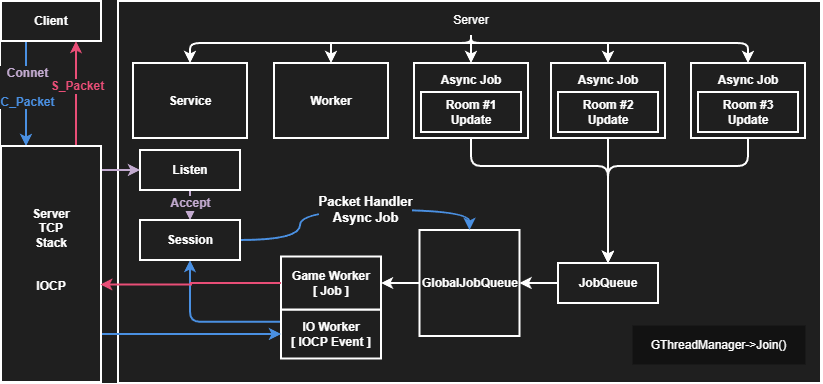

The diagram above was exported from draw.io. Its source (the exported page's mxGraphModel, read from the mxfile embedded in the PNG):
<mxGraphModel dx="1817" dy="1011" grid="0" gridSize="10" guides="1" tooltips="1" connect="1" arrows="1" fold="1" page="1" pageScale="1" pageWidth="827" pageHeight="1169" background="none" math="0" shadow="0">
  <root>
    <mxCell id="0" />
    <mxCell id="1" parent="0" />
    <mxCell id="BkNBFkhqprP4vx8ZSgO6-1" value="" style="rounded=0;whiteSpace=wrap;html=1;fillColor=light-dark(#000000,#1F1F1F);strokeWidth=2;strokeColor=none;" parent="1" vertex="1">
      <mxGeometry x="4" y="42" width="820" height="383" as="geometry" />
    </mxCell>
    <mxCell id="M7Acsdevi8ZldeR3YiwD-78" value="&lt;div&gt;&lt;br&gt;&lt;/div&gt;" style="rounded=0;whiteSpace=wrap;html=1;fillColor=light-dark(#FFFFFF,#1F1F1F);strokeWidth=2;fontStyle=1;labelBackgroundColor=light-dark(#313131, #1f1f1f);" parent="1" vertex="1">
      <mxGeometry x="121" y="43" width="703" height="382" as="geometry" />
    </mxCell>
    <mxCell id="8mO2L2s5BqTJ_F4qYJR3-10" style="edgeStyle=orthogonalEdgeStyle;rounded=0;orthogonalLoop=1;jettySize=auto;html=1;exitX=0.25;exitY=1;exitDx=0;exitDy=0;entryX=0.25;entryY=0;entryDx=0;entryDy=0;strokeWidth=2;strokeColor=light-dark(#000000,#4A90E2);" parent="1" source="M7Acsdevi8ZldeR3YiwD-2" target="8mO2L2s5BqTJ_F4qYJR3-6" edge="1">
      <mxGeometry relative="1" as="geometry" />
    </mxCell>
    <mxCell id="ymFNTKVoAetCrOGdAJyw-14" value="&lt;div&gt;&lt;font style=&quot;color: light-dark(rgb(255, 255, 255), rgb(195, 171, 208));&quot;&gt;Connet&lt;/font&gt;&lt;/div&gt;&lt;div&gt;&lt;br&gt;&lt;/div&gt;&lt;font style=&quot;color: light-dark(rgb(0, 0, 0), rgb(74, 144, 226));&quot;&gt;C_Packet&lt;/font&gt;" style="edgeLabel;html=1;align=center;verticalAlign=middle;resizable=0;points=[];fontSize=12;fontStyle=1;labelBackgroundColor=light-dark(#FFFFFF,#1F1F1F);" parent="8mO2L2s5BqTJ_F4qYJR3-10" vertex="1" connectable="0">
      <mxGeometry x="-0.1388" relative="1" as="geometry">
        <mxPoint as="offset" />
      </mxGeometry>
    </mxCell>
    <mxCell id="M7Acsdevi8ZldeR3YiwD-2" value="Client" style="rounded=0;whiteSpace=wrap;html=1;fillColor=light-dark(#FFFFFF,#1F1F1F);strokeWidth=2;fontStyle=1" parent="1" vertex="1">
      <mxGeometry x="4" y="43" width="100" height="40" as="geometry" />
    </mxCell>
    <mxCell id="ymFNTKVoAetCrOGdAJyw-2" style="edgeStyle=orthogonalEdgeStyle;rounded=0;orthogonalLoop=1;jettySize=auto;html=1;exitX=0.5;exitY=1;exitDx=0;exitDy=0;entryX=0.5;entryY=0;entryDx=0;entryDy=0;fontColor=light-dark(#FFFFFF,#FFFFFF);strokeColor=light-dark(#FFFFFF,#C3ABD0);strokeWidth=2;" parent="1" source="M7Acsdevi8ZldeR3YiwD-5" target="8mO2L2s5BqTJ_F4qYJR3-14" edge="1">
      <mxGeometry relative="1" as="geometry" />
    </mxCell>
    <mxCell id="ymFNTKVoAetCrOGdAJyw-12" value="Accept" style="edgeLabel;html=1;align=center;verticalAlign=middle;resizable=0;points=[];fontStyle=1;fontSize=12;fontColor=light-dark(#FFFFFF,#C3ABD0);labelBackgroundColor=light-dark(#313131,#1F1F1F);" parent="ymFNTKVoAetCrOGdAJyw-2" vertex="1" connectable="0">
      <mxGeometry x="-0.1785" y="-1" relative="1" as="geometry">
        <mxPoint as="offset" />
      </mxGeometry>
    </mxCell>
    <mxCell id="M7Acsdevi8ZldeR3YiwD-5" value="Listen" style="rounded=0;whiteSpace=wrap;html=1;fillColor=light-dark(#FFFFFF,#1F1F1F);strokeWidth=2;fontStyle=1" parent="1" vertex="1">
      <mxGeometry x="143" y="192" width="100" height="40" as="geometry" />
    </mxCell>
    <mxCell id="LH3WLNv-zHpEALgOpJgB-52" style="edgeStyle=orthogonalEdgeStyle;rounded=0;orthogonalLoop=1;jettySize=auto;html=1;exitX=0;exitY=0.5;exitDx=0;exitDy=0;entryX=1;entryY=0.5;entryDx=0;entryDy=0;strokeWidth=2;" parent="1" source="M7Acsdevi8ZldeR3YiwD-18" target="M7Acsdevi8ZldeR3YiwD-22" edge="1">
      <mxGeometry relative="1" as="geometry" />
    </mxCell>
    <mxCell id="M7Acsdevi8ZldeR3YiwD-18" value="JobQueue" style="rounded=0;whiteSpace=wrap;html=1;fillColor=light-dark(#FFFFFF,#1F1F1F);strokeWidth=2;fontStyle=1" parent="1" vertex="1">
      <mxGeometry x="561" y="305" width="100" height="40" as="geometry" />
    </mxCell>
    <mxCell id="8mO2L2s5BqTJ_F4qYJR3-28" style="edgeStyle=orthogonalEdgeStyle;rounded=0;orthogonalLoop=1;jettySize=auto;html=1;exitX=0;exitY=0.5;exitDx=0;exitDy=0;entryX=1;entryY=0.5;entryDx=0;entryDy=0;strokeWidth=2;" parent="1" source="M7Acsdevi8ZldeR3YiwD-22" target="M7Acsdevi8ZldeR3YiwD-13" edge="1">
      <mxGeometry relative="1" as="geometry" />
    </mxCell>
    <mxCell id="M7Acsdevi8ZldeR3YiwD-22" value="GlobalJobQueue" style="rounded=0;whiteSpace=wrap;html=1;fillColor=light-dark(#FFFFFF,#1F1F1F);strokeWidth=2;fontStyle=1" parent="1" vertex="1">
      <mxGeometry x="422.5" y="272" width="100" height="106" as="geometry" />
    </mxCell>
    <mxCell id="ymFNTKVoAetCrOGdAJyw-9" style="edgeStyle=orthogonalEdgeStyle;rounded=1;orthogonalLoop=1;jettySize=auto;html=1;exitX=0;exitY=0.25;exitDx=0;exitDy=0;entryX=0.5;entryY=1;entryDx=0;entryDy=0;strokeWidth=2;strokeColor=light-dark(#000000,#4A90E2);curved=0;" parent="1" source="M7Acsdevi8ZldeR3YiwD-23" target="8mO2L2s5BqTJ_F4qYJR3-14" edge="1">
      <mxGeometry relative="1" as="geometry" />
    </mxCell>
    <mxCell id="M7Acsdevi8ZldeR3YiwD-23" value="IO Worker&lt;div&gt;[ IOCP Event ]&lt;/div&gt;" style="rounded=0;whiteSpace=wrap;html=1;fillColor=light-dark(#FFFFFF,#1F1F1F);strokeWidth=2;fontStyle=1" parent="1" vertex="1">
      <mxGeometry x="284" y="351.5" width="100" height="49" as="geometry" />
    </mxCell>
    <mxCell id="LH3WLNv-zHpEALgOpJgB-17" value="&lt;div&gt;Worker&lt;/div&gt;" style="rounded=0;whiteSpace=wrap;html=1;fillColor=light-dark(#FFFFFF,#1F1F1F);strokeWidth=2;fontStyle=1" parent="1" vertex="1">
      <mxGeometry x="277" y="105" width="114" height="75" as="geometry" />
    </mxCell>
    <mxCell id="8mO2L2s5BqTJ_F4qYJR3-24" style="edgeStyle=orthogonalEdgeStyle;rounded=0;orthogonalLoop=1;jettySize=auto;html=1;exitX=0.5;exitY=1;exitDx=0;exitDy=0;entryX=0.5;entryY=0;entryDx=0;entryDy=0;strokeWidth=2;" parent="1" source="LH3WLNv-zHpEALgOpJgB-19" target="M7Acsdevi8ZldeR3YiwD-18" edge="1">
      <mxGeometry relative="1" as="geometry" />
    </mxCell>
    <mxCell id="LH3WLNv-zHpEALgOpJgB-19" value="&lt;div&gt;Async Job&lt;/div&gt;&lt;div&gt;&lt;br&gt;&lt;/div&gt;&lt;div&gt;&lt;br&gt;&lt;/div&gt;&lt;div&gt;&lt;br&gt;&lt;/div&gt;" style="rounded=0;whiteSpace=wrap;html=1;fillColor=light-dark(#FFFFFF,#1F1F1F);strokeWidth=2;fontStyle=1" parent="1" vertex="1">
      <mxGeometry x="554" y="105" width="114" height="75" as="geometry" />
    </mxCell>
    <mxCell id="LH3WLNv-zHpEALgOpJgB-10" value="Room #2&lt;div&gt;Update&lt;/div&gt;" style="rounded=0;whiteSpace=wrap;html=1;fillColor=light-dark(#FFFFFF,#1F1F1F);strokeWidth=2;fontStyle=1" parent="1" vertex="1">
      <mxGeometry x="561" y="134" width="100" height="40" as="geometry" />
    </mxCell>
    <mxCell id="8mO2L2s5BqTJ_F4qYJR3-26" style="edgeStyle=orthogonalEdgeStyle;rounded=1;orthogonalLoop=1;jettySize=auto;html=1;exitX=0.5;exitY=1;exitDx=0;exitDy=0;entryX=0.5;entryY=0;entryDx=0;entryDy=0;strokeWidth=2;curved=0;" parent="1" source="LH3WLNv-zHpEALgOpJgB-18" target="M7Acsdevi8ZldeR3YiwD-18" edge="1">
      <mxGeometry relative="1" as="geometry">
        <Array as="points">
          <mxPoint x="474" y="208" />
          <mxPoint x="611" y="208" />
        </Array>
      </mxGeometry>
    </mxCell>
    <mxCell id="LH3WLNv-zHpEALgOpJgB-18" value="&lt;div&gt;Async Job&lt;/div&gt;&lt;div&gt;&lt;br&gt;&lt;/div&gt;&lt;div&gt;&lt;br&gt;&lt;/div&gt;&lt;div&gt;&lt;br&gt;&lt;/div&gt;" style="rounded=0;whiteSpace=wrap;html=1;fillColor=light-dark(#FFFFFF,#1F1F1F);strokeWidth=2;fontStyle=1" parent="1" vertex="1">
      <mxGeometry x="417" y="105" width="114" height="75" as="geometry" />
    </mxCell>
    <mxCell id="LH3WLNv-zHpEALgOpJgB-11" value="Room #1&lt;div&gt;Update&lt;/div&gt;" style="rounded=0;whiteSpace=wrap;html=1;fillColor=light-dark(#FFFFFF,#1F1F1F);strokeWidth=2;fontStyle=1" parent="1" vertex="1">
      <mxGeometry x="424" y="134" width="100" height="40" as="geometry" />
    </mxCell>
    <mxCell id="LH3WLNv-zHpEALgOpJgB-21" style="edgeStyle=orthogonalEdgeStyle;rounded=0;orthogonalLoop=1;jettySize=auto;html=1;exitX=0.5;exitY=1;exitDx=0;exitDy=0;strokeWidth=2;" parent="1" source="LH3WLNv-zHpEALgOpJgB-13" target="LH3WLNv-zHpEALgOpJgB-17" edge="1">
      <mxGeometry relative="1" as="geometry">
        <Array as="points">
          <mxPoint x="474" y="85" />
          <mxPoint x="334" y="85" />
        </Array>
      </mxGeometry>
    </mxCell>
    <mxCell id="LH3WLNv-zHpEALgOpJgB-22" style="edgeStyle=orthogonalEdgeStyle;rounded=0;orthogonalLoop=1;jettySize=auto;html=1;exitX=0.5;exitY=1;exitDx=0;exitDy=0;entryX=0.5;entryY=0;entryDx=0;entryDy=0;strokeWidth=2;" parent="1" source="LH3WLNv-zHpEALgOpJgB-13" target="LH3WLNv-zHpEALgOpJgB-18" edge="1">
      <mxGeometry relative="1" as="geometry" />
    </mxCell>
    <mxCell id="LH3WLNv-zHpEALgOpJgB-23" style="edgeStyle=orthogonalEdgeStyle;rounded=0;orthogonalLoop=1;jettySize=auto;html=1;exitX=0.5;exitY=1;exitDx=0;exitDy=0;entryX=0.5;entryY=0;entryDx=0;entryDy=0;strokeWidth=2;" parent="1" source="LH3WLNv-zHpEALgOpJgB-13" target="LH3WLNv-zHpEALgOpJgB-19" edge="1">
      <mxGeometry relative="1" as="geometry">
        <Array as="points">
          <mxPoint x="474" y="85" />
          <mxPoint x="611" y="85" />
        </Array>
      </mxGeometry>
    </mxCell>
    <mxCell id="LH3WLNv-zHpEALgOpJgB-33" style="edgeStyle=orthogonalEdgeStyle;rounded=1;orthogonalLoop=1;jettySize=auto;html=1;exitX=0.5;exitY=1;exitDx=0;exitDy=0;entryX=0.5;entryY=0;entryDx=0;entryDy=0;strokeWidth=2;curved=0;" parent="1" source="LH3WLNv-zHpEALgOpJgB-13" target="LH3WLNv-zHpEALgOpJgB-31" edge="1">
      <mxGeometry relative="1" as="geometry">
        <Array as="points">
          <mxPoint x="474" y="85" />
          <mxPoint x="193" y="85" />
        </Array>
      </mxGeometry>
    </mxCell>
    <mxCell id="LH3WLNv-zHpEALgOpJgB-34" style="edgeStyle=orthogonalEdgeStyle;rounded=1;orthogonalLoop=1;jettySize=auto;html=1;exitX=0.5;exitY=1;exitDx=0;exitDy=0;entryX=0.5;entryY=0;entryDx=0;entryDy=0;strokeWidth=2;curved=0;" parent="1" source="LH3WLNv-zHpEALgOpJgB-13" target="LH3WLNv-zHpEALgOpJgB-32" edge="1">
      <mxGeometry relative="1" as="geometry">
        <Array as="points">
          <mxPoint x="474" y="85" />
          <mxPoint x="751" y="85" />
        </Array>
      </mxGeometry>
    </mxCell>
    <mxCell id="LH3WLNv-zHpEALgOpJgB-13" value="Server" style="text;html=1;whiteSpace=wrap;strokeColor=none;fillColor=none;align=center;verticalAlign=middle;rounded=0;" parent="1" vertex="1">
      <mxGeometry x="444" y="47" width="60" height="30" as="geometry" />
    </mxCell>
    <mxCell id="LH3WLNv-zHpEALgOpJgB-31" value="&lt;div&gt;Service&lt;/div&gt;" style="rounded=0;whiteSpace=wrap;html=1;fillColor=light-dark(#FFFFFF,#1F1F1F);strokeWidth=2;fontStyle=1" parent="1" vertex="1">
      <mxGeometry x="136" y="105" width="114" height="75" as="geometry" />
    </mxCell>
    <mxCell id="8mO2L2s5BqTJ_F4qYJR3-27" style="edgeStyle=orthogonalEdgeStyle;rounded=1;orthogonalLoop=1;jettySize=auto;html=1;exitX=0.5;exitY=1;exitDx=0;exitDy=0;strokeWidth=2;curved=0;" parent="1" source="LH3WLNv-zHpEALgOpJgB-32" target="M7Acsdevi8ZldeR3YiwD-18" edge="1">
      <mxGeometry relative="1" as="geometry">
        <Array as="points">
          <mxPoint x="751" y="208" />
          <mxPoint x="611" y="208" />
        </Array>
      </mxGeometry>
    </mxCell>
    <mxCell id="LH3WLNv-zHpEALgOpJgB-32" value="&lt;div&gt;Async Job&lt;/div&gt;&lt;div&gt;&lt;br&gt;&lt;/div&gt;&lt;div&gt;&lt;br&gt;&lt;/div&gt;&lt;div&gt;&lt;br&gt;&lt;/div&gt;" style="rounded=0;whiteSpace=wrap;html=1;fillColor=light-dark(#FFFFFF,#1F1F1F);strokeWidth=2;fontStyle=1" parent="1" vertex="1">
      <mxGeometry x="694" y="105" width="114" height="75" as="geometry" />
    </mxCell>
    <mxCell id="LH3WLNv-zHpEALgOpJgB-9" value="Room #3&lt;br&gt;Update" style="rounded=0;whiteSpace=wrap;html=1;fillColor=light-dark(#FFFFFF,#1F1F1F);strokeWidth=2;fontStyle=1" parent="1" vertex="1">
      <mxGeometry x="701" y="134" width="100" height="40" as="geometry" />
    </mxCell>
    <mxCell id="M7Acsdevi8ZldeR3YiwD-13" value="Game Worker&lt;div&gt;[ Job ]&lt;/div&gt;" style="rounded=0;whiteSpace=wrap;html=1;fillColor=light-dark(#FFFFFF,#1F1F1F);strokeWidth=2;fontStyle=1" parent="1" vertex="1">
      <mxGeometry x="284" y="298.5" width="100" height="53" as="geometry" />
    </mxCell>
    <mxCell id="LH3WLNv-zHpEALgOpJgB-62" value="GThreadManager-&amp;gt;Join()" style="rounded=0;whiteSpace=wrap;html=1;strokeColor=none;" parent="1" vertex="1">
      <mxGeometry x="635" y="367" width="173" height="39" as="geometry" />
    </mxCell>
    <mxCell id="8mO2L2s5BqTJ_F4qYJR3-11" style="edgeStyle=orthogonalEdgeStyle;rounded=0;orthogonalLoop=1;jettySize=auto;html=1;exitX=0.75;exitY=0;exitDx=0;exitDy=0;entryX=0.75;entryY=1;entryDx=0;entryDy=0;strokeWidth=2;strokeColor=light-dark(#000000,#E94E77);" parent="1" source="8mO2L2s5BqTJ_F4qYJR3-6" target="M7Acsdevi8ZldeR3YiwD-2" edge="1">
      <mxGeometry relative="1" as="geometry" />
    </mxCell>
    <mxCell id="ymFNTKVoAetCrOGdAJyw-15" value="&lt;font style=&quot;color: light-dark(rgb(0, 0, 0), rgb(233, 78, 119));&quot;&gt;S_Packet&lt;/font&gt;" style="edgeLabel;html=1;align=center;verticalAlign=middle;resizable=0;points=[];fontSize=12;fontStyle=1;labelBackgroundColor=light-dark(#FFFFFF,#1F1F1F);" parent="8mO2L2s5BqTJ_F4qYJR3-11" vertex="1" connectable="0">
      <mxGeometry x="0.1578" relative="1" as="geometry">
        <mxPoint as="offset" />
      </mxGeometry>
    </mxCell>
    <mxCell id="ymFNTKVoAetCrOGdAJyw-5" style="edgeStyle=orthogonalEdgeStyle;rounded=0;orthogonalLoop=1;jettySize=auto;html=1;exitX=1;exitY=0.75;exitDx=0;exitDy=0;entryX=0;entryY=0.5;entryDx=0;entryDy=0;strokeColor=light-dark(#000000,#4A90E2);strokeWidth=2;" parent="1" source="8mO2L2s5BqTJ_F4qYJR3-6" target="M7Acsdevi8ZldeR3YiwD-23" edge="1">
      <mxGeometry relative="1" as="geometry">
        <Array as="points">
          <mxPoint x="104" y="376" />
        </Array>
      </mxGeometry>
    </mxCell>
    <mxCell id="ymFNTKVoAetCrOGdAJyw-13" style="edgeStyle=orthogonalEdgeStyle;rounded=0;orthogonalLoop=1;jettySize=auto;html=1;exitX=1;exitY=0.25;exitDx=0;exitDy=0;entryX=0;entryY=0.5;entryDx=0;entryDy=0;strokeWidth=2;strokeColor=light-dark(#FFFFFF,#C3ABD0);" parent="1" source="8mO2L2s5BqTJ_F4qYJR3-6" target="M7Acsdevi8ZldeR3YiwD-5" edge="1">
      <mxGeometry relative="1" as="geometry">
        <Array as="points">
          <mxPoint x="104" y="212" />
        </Array>
      </mxGeometry>
    </mxCell>
    <mxCell id="8mO2L2s5BqTJ_F4qYJR3-6" value="&lt;div&gt;&lt;br&gt;&lt;/div&gt;&lt;div&gt;&lt;br&gt;&lt;/div&gt;&lt;div&gt;Server&lt;br&gt;TCP&lt;/div&gt;&lt;div&gt;Stack&lt;/div&gt;&lt;div&gt;&lt;br&gt;&lt;/div&gt;&lt;div&gt;&lt;br&gt;&lt;/div&gt;&lt;div&gt;IOCP&lt;/div&gt;&lt;div&gt;&lt;br&gt;&lt;/div&gt;&lt;div&gt;&lt;br&gt;&lt;/div&gt;&lt;div&gt;&lt;br&gt;&lt;/div&gt;&lt;div&gt;&lt;br&gt;&lt;/div&gt;" style="rounded=0;whiteSpace=wrap;html=1;fillColor=light-dark(#FFFFFF,#1F1F1F);strokeWidth=2;fontStyle=1" parent="1" vertex="1">
      <mxGeometry x="4" y="188" width="100" height="236" as="geometry" />
    </mxCell>
    <mxCell id="ymFNTKVoAetCrOGdAJyw-10" style="edgeStyle=orthogonalEdgeStyle;rounded=0;orthogonalLoop=1;jettySize=auto;html=1;exitX=1;exitY=0.5;exitDx=0;exitDy=0;entryX=0.5;entryY=0;entryDx=0;entryDy=0;strokeColor=light-dark(#000000,#4A90E2);strokeWidth=2;curved=1;" parent="1" source="8mO2L2s5BqTJ_F4qYJR3-14" target="M7Acsdevi8ZldeR3YiwD-22" edge="1">
      <mxGeometry relative="1" as="geometry">
        <Array as="points">
          <mxPoint x="303" y="282" />
          <mxPoint x="303" y="252" />
          <mxPoint x="473" y="252" />
        </Array>
      </mxGeometry>
    </mxCell>
    <mxCell id="ymFNTKVoAetCrOGdAJyw-11" value="Packet Handler&lt;div&gt;Async Job&lt;/div&gt;" style="edgeLabel;html=1;align=center;verticalAlign=middle;resizable=0;points=[];fontSize=13;fontStyle=1;labelBackgroundColor=light-dark(#FFFFFF, #1f1f1f);" parent="ymFNTKVoAetCrOGdAJyw-10" vertex="1" connectable="0">
      <mxGeometry x="0.101" y="2" relative="1" as="geometry">
        <mxPoint as="offset" />
      </mxGeometry>
    </mxCell>
    <mxCell id="8mO2L2s5BqTJ_F4qYJR3-14" value="Session" style="rounded=0;whiteSpace=wrap;html=1;fillColor=light-dark(#FFFFFF,#1F1F1F);strokeWidth=2;fontStyle=1" parent="1" vertex="1">
      <mxGeometry x="143" y="262" width="100" height="40" as="geometry" />
    </mxCell>
    <mxCell id="ymFNTKVoAetCrOGdAJyw-4" style="edgeStyle=orthogonalEdgeStyle;rounded=0;orthogonalLoop=1;jettySize=auto;html=1;exitX=0;exitY=0.5;exitDx=0;exitDy=0;entryX=0.993;entryY=0.587;entryDx=0;entryDy=0;entryPerimeter=0;strokeWidth=2;strokeColor=light-dark(#000000,#E94E77);" parent="1" source="M7Acsdevi8ZldeR3YiwD-13" target="8mO2L2s5BqTJ_F4qYJR3-6" edge="1">
      <mxGeometry relative="1" as="geometry" />
    </mxCell>
  </root>
</mxGraphModel>